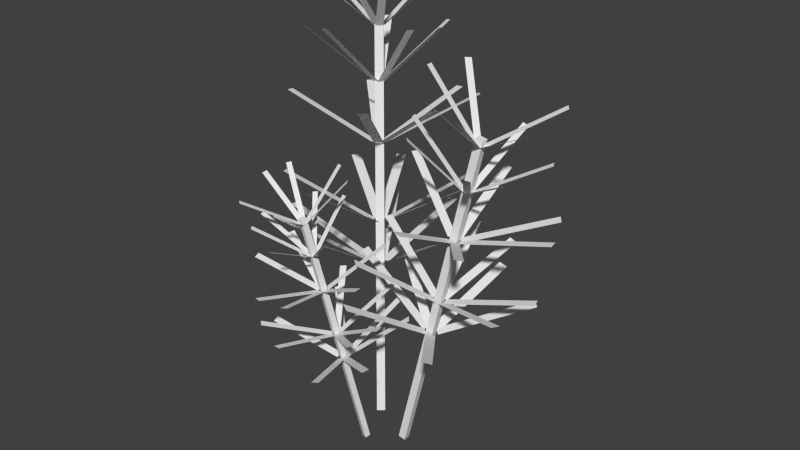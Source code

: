# Source: rosemaryGrowth.blend  (saved by Blender 2.76.0; exported with 4.5.12 LTS)
import bpy
from mathutils import Matrix  # noqa: F401  (used for matrix-valued properties, if any)

bpy.ops.wm.read_factory_settings(use_empty=True)
scene = bpy.context.scene
scene.name = 'Scene'

# ---- collections
col_collection_1 = bpy.data.collections.new('Collection 1'); scene.collection.children.link(col_collection_1)

# ---- world
world_world = bpy.data.worlds.new('World'); scene.world = world_world
world_world.color = (0.05088, 0.05088, 0.05088)
world_world.use_sun_shadow = False
world_world.sun_shadow_jitter_overblur = 0.0
world_world.cycles.sampling_method = 'MANUAL'
world_world.cycles.sample_map_resolution = 256

# ---- meshes
me_cube = bpy.data.meshes.new('Cube')
me_cube.from_pydata([(-0.02067, 0.01934, -0.008996), (-0.06041, 0.06689, 0.3126), (-0.01536, 0.02378, -0.008996), (-0.05509, 0.07133, 0.3126), (-0.01631, 0.01412, -0.007686), (-0.05605, 0.06167, 0.3139), (-0.011, 0.01856, -0.007686), (-0.05073, 0.06611, 0.3139), (-0.02848, 0.03192, 0.1213), (0.04094, 0.008167, 0.1715), (-0.02512, 0.04007, 0.1205), (0.0443, 0.01632, 0.1707), (-0.03541, 0.03209, 0.1204), (-0.0302, -0.04148, 0.1701), (-0.02669, 0.03331, 0.1213), (-0.02148, -0.04026, 0.171), (-0.03858, 0.03824, 0.1191), (-0.1078, -0.004451, 0.155), (-0.0334, 0.03125, 0.1208), (-0.1026, -0.01144, 0.1567), (-0.03755, 0.04146, 0.1188), (-0.1214, 0.03477, 0.1475), (-0.03637, 0.0328, 0.1202), (-0.1202, 0.02612, 0.1489), (-0.03079, 0.04476, 0.1191), (-0.07775, 0.1171, 0.1407), (-0.03824, 0.03998, 0.1189), (-0.08519, 0.1123, 0.1405), (-0.02673, 0.04277, 0.1199), (-0.02207, 0.1276, 0.1461), (-0.03545, 0.04362, 0.1187), (-0.0308, 0.1285, 0.1449), (-0.04035, 0.03839, 0.1552), (-0.04913, -0.0298, 0.2014), (-0.03226, 0.03806, 0.1562), (-0.04105, -0.03013, 0.2025), (-0.0422, 0.04447, 0.154), (-0.1129, 0.01622, 0.1868), (-0.03863, 0.03728, 0.1555), (-0.1094, 0.009035, 0.1883), (-0.03772, 0.04917, 0.1539), (-0.1028, 0.09541, 0.1763), (-0.04235, 0.04246, 0.1543), (-0.1074, 0.08869, 0.1767), (-0.03461, 0.0493, 0.1542), (-0.07237, 0.1197, 0.1765), (-0.04184, 0.04553, 0.1539), (-0.0796, 0.1159, 0.1761), (-0.02979, 0.04448, 0.1556), (0.01209, 0.1079, 0.1887), (-0.0361, 0.04943, 0.154), (0.005788, 0.1128, 0.1871), (-0.03036, 0.04032, 0.1561), (0.03725, 0.06287, 0.1984), (-0.03212, 0.04817, 0.1547), (0.0355, 0.07073, 0.197), (-0.0496, 0.05486, 0.2168), (-0.1251, 0.03896, 0.2471), (-0.0474, 0.04713, 0.2182), (-0.1229, 0.03123, 0.2485), (-0.04441, 0.05869, 0.2169), (-0.1012, 0.1149, 0.2388), (-0.05012, 0.05286, 0.217), (-0.107, 0.1091, 0.239), (-0.03857, 0.0561, 0.218), (-0.02302, 0.1326, 0.2459), (-0.04636, 0.05814, 0.2167), (-0.03082, 0.1346, 0.2446), (-0.03748, 0.05321, 0.2185), (0.009421, 0.1123, 0.2529), (-0.0433, 0.05872, 0.217), (0.0036, 0.1178, 0.2514), (-0.04056, 0.04701, 0.2191), (0.02446, 0.02868, 0.2671), (-0.03781, 0.05466, 0.2183), (0.02721, 0.03633, 0.2663), (-0.04467, 0.04612, 0.2187), (-0.01041, -0.01052, 0.2686), (-0.03777, 0.05047, 0.2189), (-0.003512, -0.006158, 0.2688), (-0.04903, 0.06402, 0.2642), (-0.08406, 0.1159, 0.298), (-0.05408, 0.06069, 0.2641), (-0.08912, 0.1125, 0.2979), (-0.04525, 0.06123, 0.2651), (-0.02521, 0.1164, 0.3052), (-0.05056, 0.06392, 0.2641), (-0.03052, 0.1191, 0.3042), (-0.0459, 0.05651, 0.2657), (0.003329, 0.06524, 0.3163), (-0.04604, 0.06249, 0.2648), (0.003194, 0.07122, 0.3154), (-0.04773, 0.05507, 0.2657), (-0.004477, 0.03767, 0.3194), (-0.045, 0.06045, 0.2653), (-0.001745, 0.04304, 0.319), (-0.05277, 0.05583, 0.265), (-0.06087, 0.007857, 0.3169), (-0.04677, 0.05565, 0.2658), (-0.05487, 0.007675, 0.3176), (-0.05425, 0.05853, 0.2644), (-0.09585, 0.0235, 0.3102), (-0.04974, 0.05466, 0.2655), (-0.09135, 0.01963, 0.3114), (-0.05104, 0.06847, 0.3073), (-0.04338, 0.1282, 0.3452), (-0.05687, 0.0698, 0.3063), (-0.0492, 0.1295, 0.3442), (-0.05053, 0.06378, 0.308), (-0.003298, 0.08591, 0.3563), (-0.05214, 0.06951, 0.307), (-0.004913, 0.09165, 0.3553), (-0.05441, 0.06094, 0.308), (-0.02141, 0.02939, 0.3625), (-0.05014, 0.06523, 0.3078), (-0.01714, 0.03368, 0.3624), (-0.05669, 0.06127, 0.3076), (-0.04677, 0.01575, 0.3614), (-0.05093, 0.06305, 0.3081), (-0.04101, 0.01754, 0.3618), (-0.05953, 0.06545, 0.3067), (-0.1065, 0.03574, 0.351), (-0.05563, 0.06097, 0.3078), (-0.1026, 0.03127, 0.3522), (-0.05856, 0.06841, 0.3063), (-0.1187, 0.07204, 0.3441), (-0.05835, 0.06243, 0.3072), (-0.1185, 0.06607, 0.3451), (0.0172, 0.008212, -0.01047), (0.08222, 0.01101, 0.2695), (0.02311, 0.008599, -0.01185), (0.08812, 0.0114, 0.2682), (0.01759, 0.002147, -0.0105), (0.08261, 0.004948, 0.2695), (0.0235, 0.002534, -0.01188), (0.08851, 0.005334, 0.2681), (0.04551, 0.0004562, 0.1009), (0.08939, -0.05939, 0.125), (0.05193, 0.004548, 0.09932), (0.09581, -0.0553, 0.1234), (0.0408, 0.004243, 0.1019), (0.01522, -0.0575, 0.1422), (0.04744, 0.0005091, 0.1004), (0.02186, -0.06124, 0.1407), (0.0417, 0.01035, 0.1016), (-0.01981, 0.01025, 0.1496), (0.04177, 0.002579, 0.1017), (-0.01975, 0.002477, 0.1497), (0.04404, 0.01212, 0.1011), (-0.009479, 0.04569, 0.1469), (0.0405, 0.005266, 0.102), (-0.01302, 0.03883, 0.1478), (0.05037, 0.01092, 0.09962), (0.06212, 0.08187, 0.1299), (0.04282, 0.01143, 0.1014), (0.05456, 0.08238, 0.1316), (0.05218, 0.007345, 0.09924), (0.1059, 0.06, 0.1199), (0.04657, 0.01258, 0.1005), (0.1003, 0.06523, 0.1212), (0.04801, 0.005696, 0.1323), (0.01529, -0.04465, 0.1734), (0.05344, 0.001178, 0.1311), (0.02072, -0.04917, 0.1722), (0.04979, 0.01105, 0.1318), (-0.005658, 0.02226, 0.1776), (0.04864, 0.003986, 0.1322), (-0.006808, 0.0152, 0.1779), (0.05525, 0.01207, 0.1306), (0.0412, 0.07393, 0.1662), (0.04867, 0.009683, 0.1321), (0.03462, 0.07154, 0.1678), (0.05747, 0.01052, 0.1301), (0.07443, 0.07532, 0.1585), (0.05057, 0.01163, 0.1316), (0.06753, 0.07643, 0.1601), (0.05837, 0.004491, 0.1299), (0.1269, 0.02213, 0.1468), (0.0565, 0.0114, 0.1303), (0.125, 0.02904, 0.1472), (0.05588, 0.001798, 0.1305), (0.1217, -0.02361, 0.1485), (0.05862, 0.008383, 0.1298), (0.1244, -0.01702, 0.1478), (0.06331, 0.01219, 0.1864), (0.01078, 0.03482, 0.2314), (0.06094, 0.005457, 0.187), (0.008404, 0.02809, 0.232), (0.06882, 0.0122, 0.1851), (0.06547, 0.0769, 0.2183), (0.06194, 0.01102, 0.1867), (0.05859, 0.07572, 0.2199), (0.07156, 0.00724, 0.1845), (0.1285, 0.04824, 0.2039), (0.0672, 0.01284, 0.1855), (0.1241, 0.05385, 0.2049), (0.07086, 0.004584, 0.1847), (0.1407, 0.01646, 0.2014), (0.06961, 0.01164, 0.1849), (0.1394, 0.02351, 0.2016), (0.06561, 0.001748, 0.186), (0.109, -0.05174, 0.2094), (0.07136, 0.005806, 0.1846), (0.1148, -0.04768, 0.2081), (0.06232, 0.003283, 0.1867), (0.06518, -0.06151, 0.2197), (0.06928, 0.00277, 0.1851), (0.07214, -0.06203, 0.2181), (0.07833, 0.01082, 0.2261), (0.0896, 0.05951, 0.2635), (0.07316, 0.01109, 0.2273), (0.08444, 0.05978, 0.2647), (0.07954, 0.006807, 0.2258), (0.1306, 0.02877, 0.2542), (0.07722, 0.01156, 0.2263), (0.1283, 0.03352, 0.2547), (0.07671, 0.00375, 0.2265), (0.1246, -0.02322, 0.2562), (0.07963, 0.008129, 0.2258), (0.1275, -0.01884, 0.2554), (0.07473, 0.003687, 0.227), (0.1053, -0.03895, 0.2608), (0.07932, 0.006114, 0.2259), (0.1099, -0.03652, 0.2597), (0.07162, 0.006895, 0.2277), (0.0513, -0.03058, 0.2733), (0.07568, 0.00359, 0.2267), (0.05535, -0.03388, 0.2723), (0.07196, 0.009624, 0.2275), (0.03498, -0.0007915, 0.2767), (0.07313, 0.004449, 0.2273), (0.03614, -0.005967, 0.2765), (0.0882, 0.008178, 0.2626), (0.1329, 0.03991, 0.2924), (0.08484, 0.01222, 0.2634), (0.1296, 0.04395, 0.2932), (0.0862, 0.004526, 0.2632), (0.1394, -0.01173, 0.2915), (0.08797, 0.009511, 0.2627), (0.1412, -0.006745, 0.291), (0.08209, 0.00454, 0.2641), (0.09845, -0.04286, 0.3013), (0.0872, 0.005366, 0.2629), (0.1036, -0.04203, 0.3001), (0.08068, 0.005979, 0.2644), (0.07404, -0.03926, 0.3069), (0.08556, 0.004215, 0.2633), (0.07892, -0.04102, 0.3058), (0.08081, 0.01049, 0.2643), (0.04279, 0.006757, 0.3137), (0.08126, 0.005203, 0.2643), (0.04325, 0.001468, 0.3137), (0.08298, 0.01211, 0.2638), (0.05265, 0.03934, 0.3111), (0.08012, 0.007693, 0.2645), (0.04979, 0.03493, 0.3118), (0.0009811, -0.01433, -0.007892), (-0.01509, -0.06064, 0.2031), (-0.0003868, -0.01857, -0.008928), (-0.01646, -0.06489, 0.202), (-0.003375, -0.01292, -0.007914), (-0.01945, -0.05924, 0.203), (-0.004743, -0.01716, -0.00895), (-0.02081, -0.06348, 0.202), (-0.0123, -0.03201, 0.07598), (-0.06639, -0.04614, 0.09416), (-0.01122, -0.03764, 0.07483), (-0.06531, -0.05178, 0.093), (-0.008343, -0.02975, 0.07678), (-0.0445, 0.00529, 0.1071), (-0.0128, -0.03337, 0.07564), (-0.04896, 0.001671, 0.106), (-0.004319, -0.03208, 0.07657), (0.01267, 0.01104, 0.1127), (-0.009778, -0.02997, 0.07662), (0.007214, 0.01315, 0.1128), (-0.003721, -0.03421, 0.07615), (0.03463, -0.006034, 0.1107), (-0.007543, -0.02983, 0.07682), (0.03081, -0.001652, 0.1113), (-0.00632, -0.03831, 0.07505), (0.04012, -0.06622, 0.09786), (-0.003872, -0.03316, 0.07637), (0.04257, -0.06107, 0.09918), (-0.009328, -0.03859, 0.07476), (0.01265, -0.09083, 0.09037), (-0.004109, -0.03611, 0.07571), (0.01787, -0.08836, 0.09131), (-0.009326, -0.03521, 0.09968), (-0.03552, 0.001674, 0.1306), (-0.014, -0.03776, 0.09876), (-0.04019, -0.0008741, 0.1297), (-0.00607, -0.03794, 0.09932), (0.01716, -0.002212, 0.1338), (-0.0107, -0.03518, 0.09958), (0.01253, 0.0005532, 0.1341), (-0.006869, -0.04205, 0.09836), (0.04036, -0.04936, 0.1252), (-0.006718, -0.03678, 0.09953), (0.04051, -0.0441, 0.1264), (-0.008572, -0.04317, 0.09799), (0.03212, -0.07303, 0.1194), (-0.005882, -0.03865, 0.09918), (0.03481, -0.0685, 0.1206), (-0.01304, -0.04213, 0.09787), (-0.0197, -0.09504, 0.1106), (-0.007687, -0.04274, 0.09815), (-0.01434, -0.09564, 0.1109), (-0.01424, -0.03964, 0.09833), (-0.05028, -0.07867, 0.1119), (-0.01039, -0.04339, 0.0978), (-0.04643, -0.08241, 0.1114), (-0.009021, -0.04773, 0.1404), (0.0214, -0.01721, 0.1743), (-0.01308, -0.0442, 0.1409), (0.01734, -0.01368, 0.1748), (-0.01054, -0.05159, 0.1395), (0.03571, -0.06719, 0.1644), (-0.009461, -0.04645, 0.1407), (0.03679, -0.06204, 0.1656), (-0.01478, -0.05213, 0.139), (-0.001836, -0.1034, 0.1536), (-0.009643, -0.05063, 0.1398), (0.003298, -0.1019, 0.1544), (-0.01644, -0.05091, 0.1392), (-0.02749, -0.1031, 0.1517), (-0.01116, -0.05199, 0.1393), (-0.0222, -0.1042, 0.1519), (-0.01697, -0.04644, 0.1401), (-0.06648, -0.06201, 0.1578), (-0.01572, -0.05159, 0.1391), (-0.06523, -0.06716, 0.1568), (-0.01498, -0.04456, 0.1407), (-0.06117, -0.0286, 0.1655), (-0.01727, -0.0493, 0.1395), (-0.06346, -0.03333, 0.1643), (-0.01415, -0.05787, 0.1703), (0.01683, -0.07927, 0.1985), (-0.01252, -0.05433, 0.1712), (0.01846, -0.07573, 0.1994), (-0.01729, -0.0576, 0.1701), (-0.01607, -0.09945, 0.1915), (-0.01332, -0.0573, 0.1705), (-0.0121, -0.09915, 0.1919), (-0.01865, -0.05477, 0.1706), (-0.05081, -0.08081, 0.193), (-0.01639, -0.05803, 0.1701), (-0.04855, -0.08407, 0.1925), (-0.01814, -0.05337, 0.171), (-0.05649, -0.06295, 0.1965), (-0.01772, -0.05726, 0.1702), (-0.05606, -0.06684, 0.1957), (-0.01504, -0.05208, 0.1715), (-0.03565, -0.02745, 0.2059), (-0.01848, -0.05401, 0.1708), (-0.03909, -0.02938, 0.2052), (-0.01322, -0.05308, 0.1714), (-0.01026, -0.02428, 0.2085), (-0.01717, -0.05246, 0.1713), (-0.0142, -0.02366, 0.2083), (-0.01874, -0.06405, 0.1979), (-0.00892, -0.1042, 0.2203), (-0.01497, -0.06282, 0.1984), (-0.005155, -0.103, 0.2209), (-0.02074, -0.06164, 0.1983), (-0.04688, -0.0944, 0.2196), (-0.01774, -0.06426, 0.1979), (-0.04388, -0.09702, 0.2192), (-0.01959, -0.05876, 0.199), (-0.05733, -0.05707, 0.227), (-0.02043, -0.06257, 0.1981), (-0.05816, -0.06088, 0.2261), (-0.01819, -0.05817, 0.1992), (-0.04804, -0.04098, 0.2312), (-0.02078, -0.0611, 0.1984), (-0.05063, -0.04391, 0.2304), (-0.01506, -0.05952, 0.1992), (-0.007136, -0.03185, 0.2363), (-0.01889, -0.05837, 0.1991), (-0.01097, -0.0307, 0.2363), (-0.01453, -0.06148, 0.1988), (0.01296, -0.04779, 0.2344), (-0.01683, -0.05825, 0.1993), (0.01066, -0.04456, 0.2349)], [], [(1, 3, 2, 0), (3, 7, 6, 2), (7, 5, 4, 6), (5, 1, 0, 4), (0, 2, 6, 4), (5, 7, 3, 1), (8, 9, 11, 10), (12, 13, 15, 14), (16, 17, 19, 18), (20, 21, 23, 22), (24, 25, 27, 26), (28, 29, 31, 30), (32, 33, 35, 34), (36, 37, 39, 38), (40, 41, 43, 42), (44, 45, 47, 46), (48, 49, 51, 50), (52, 53, 55, 54), (56, 57, 59, 58), (60, 61, 63, 62), (64, 65, 67, 66), (68, 69, 71, 70), (72, 73, 75, 74), (76, 77, 79, 78), (80, 81, 83, 82), (84, 85, 87, 86), (88, 89, 91, 90), (92, 93, 95, 94), (96, 97, 99, 98), (100, 101, 103, 102), (104, 105, 107, 106), (108, 109, 111, 110), (112, 113, 115, 114), (116, 117, 119, 118), (120, 121, 123, 122), (124, 125, 127, 126), (129, 131, 130, 128), (131, 135, 134, 130), (135, 133, 132, 134), (133, 129, 128, 132), (128, 130, 134, 132), (133, 135, 131, 129), (136, 137, 139, 138), (140, 141, 143, 142), (144, 145, 147, 146), (148, 149, 151, 150), (152, 153, 155, 154), (156, 157, 159, 158), (160, 161, 163, 162), (164, 165, 167, 166), (168, 169, 171, 170), (172, 173, 175, 174), (176, 177, 179, 178), (180, 181, 183, 182), (184, 185, 187, 186), (188, 189, 191, 190), (192, 193, 195, 194), (196, 197, 199, 198), (200, 201, 203, 202), (204, 205, 207, 206), (208, 209, 211, 210), (212, 213, 215, 214), (216, 217, 219, 218), (220, 221, 223, 222), (224, 225, 227, 226), (228, 229, 231, 230), (232, 233, 235, 234), (236, 237, 239, 238), (240, 241, 243, 242), (244, 245, 247, 246), (248, 249, 251, 250), (252, 253, 255, 254), (257, 259, 258, 256), (259, 263, 262, 258), (263, 261, 260, 262), (261, 257, 256, 260), (256, 258, 262, 260), (261, 263, 259, 257), (264, 265, 267, 266), (268, 269, 271, 270), (272, 273, 275, 274), (276, 277, 279, 278), (280, 281, 283, 282), (284, 285, 287, 286), (288, 289, 291, 290), (292, 293, 295, 294), (296, 297, 299, 298), (300, 301, 303, 302), (304, 305, 307, 306), (308, 309, 311, 310), (312, 313, 315, 314), (316, 317, 319, 318), (320, 321, 323, 322), (324, 325, 327, 326), (328, 329, 331, 330), (332, 333, 335, 334), (336, 337, 339, 338), (340, 341, 343, 342), (344, 345, 347, 346), (348, 349, 351, 350), (352, 353, 355, 354), (356, 357, 359, 358), (360, 361, 363, 362), (364, 365, 367, 366), (368, 369, 371, 370), (372, 373, 375, 374), (376, 377, 379, 378), (380, 381, 383, 382)])
me_cube.use_remesh_preserve_volume = False
me_cube.use_remesh_preserve_attributes = False
me_cube.use_mirror_vertex_groups = False
me_cube.update()

# ---- objects
ob_rosemarygrowth = bpy.data.objects.new('rosemaryGrowth', me_cube)

# ---- transforms, parenting, visibility, modifiers, constraints
ob_rosemarygrowth.location = (0.0, 0.0, 0.0)
ob_rosemarygrowth.lineart.crease_threshold = 0.0

# ---- collection membership
col_collection_1.objects.link(ob_rosemarygrowth)

# ---- scene / render settings (as saved in the file)
scene.frame_start = 1; scene.frame_end = 250; scene.frame_set(1)
scene.render.engine = 'BLENDER_EEVEE_NEXT'
scene.render.resolution_percentage = 50
scene.render.dither_intensity = 0.0
scene.cycles.use_denoising = False
scene.cycles.samples = 10
scene.cycles.sampling_pattern = 'TABULATED_SOBOL'
scene.cycles.light_sampling_threshold = 0.0
scene.cycles.use_adaptive_sampling = False
scene.cycles.use_light_tree = False
scene.cycles.blur_glossy = 0.0
scene.cycles.pixel_filter_type = 'GAUSSIAN'
scene.cycles.sample_clamp_indirect = 0.0
scene.view_settings.view_transform = 'Standard'
bpy.context.view_layer.update()

# ---- added for rendering (the .blend has no active camera and no usable light): camera, sun
cam_auto = bpy.data.cameras.new('AutoCamera')
cam_auto.lens = 50.0
cam_auto.sensor_width = 36.0
cam_auto.clip_end = 1000.0
ob_auto_camera = bpy.data.objects.new('AutoCamera', cam_auto)
scene.collection.objects.link(ob_auto_camera)
ob_auto_camera.location = (0.487083, -0.559631, 0.558529)
ob_auto_camera.rotation_euler = (1.09748, -7.21219e-08, 0.694738)
scene.camera = ob_auto_camera
light_auto_sun = bpy.data.lights.new('AutoSun', 'SUN')
light_auto_sun.energy = 3.0
light_auto_sun.angle = 0.0523599
ob_auto_sun = bpy.data.objects.new('AutoSun', light_auto_sun)
scene.collection.objects.link(ob_auto_sun)
ob_auto_sun.rotation_euler = (0.872665, 0.174533, 0.523599)
bpy.context.view_layer.update()
